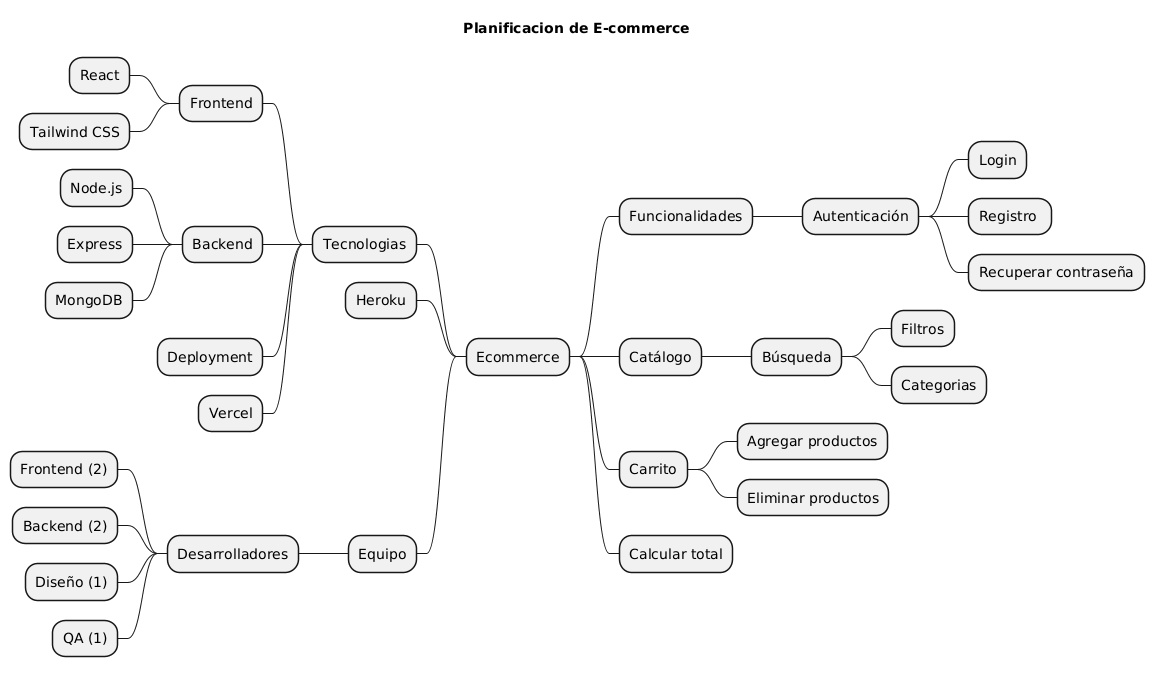

The diagram above was rendered by PlantUML. Its source (embedded in the PNG):
@startmindmap
title Planificacion de E-commerce

+ Ecommerce
++ Funcionalidades
+++ Autenticación
++++ Login
++++ Registro 
++++ Recuperar contraseña

++ Catálogo
+++ Búsqueda
++++ Filtros
++++ Categorias
++ Carrito
+++ Agregar productos
+++ Eliminar productos
++ Calcular total


-- Tecnologias
--- Frontend
---- React
---- Tailwind CSS
--- Backend
---- Node.js
---- Express
---- MongoDB
--- Deployment
--- Vercel
-- Heroku


-- Equipo
--- Desarrolladores
---- Frontend (2)
---- Backend (2)
---- Diseño (1)
---- QA (1)


@endmindmap